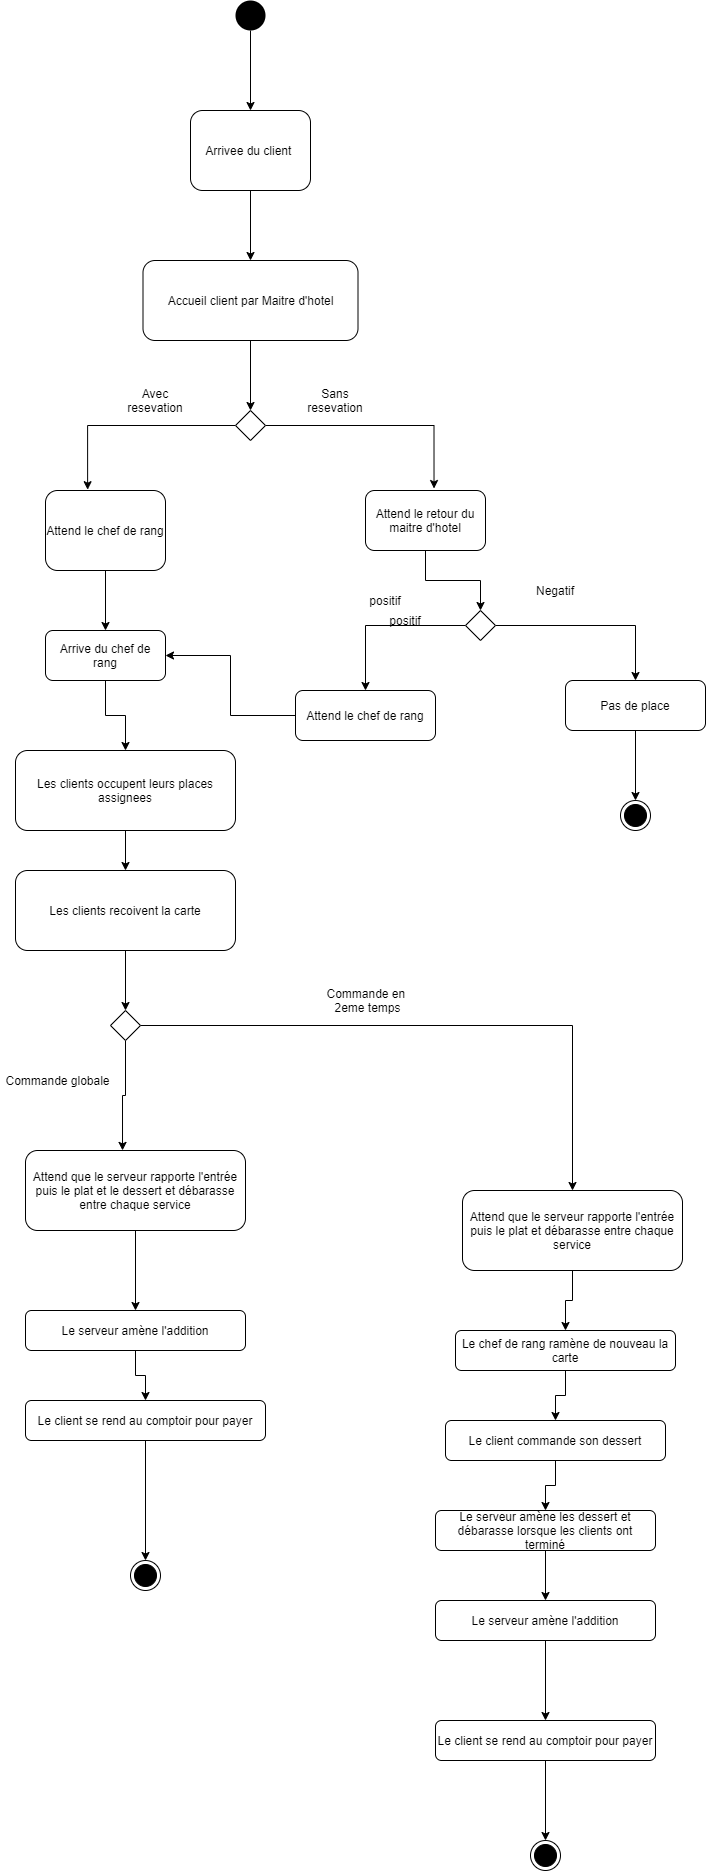

The diagram above was exported from draw.io. Its source (the exported page's mxGraphModel, read from the mxfile embedded in the PNG):
<mxGraphModel dx="1264" dy="592" grid="1" gridSize="10" guides="1" tooltips="1" connect="1" arrows="1" fold="1" page="1" pageScale="1" pageWidth="827" pageHeight="1169" math="0" shadow="0">
  <root>
    <mxCell id="0" />
    <mxCell id="1" parent="0" />
    <mxCell id="mEoBEapy4MJJG8G5d2cW-3" style="edgeStyle=orthogonalEdgeStyle;rounded=0;orthogonalLoop=1;jettySize=auto;html=1;" parent="1" source="mEoBEapy4MJJG8G5d2cW-1" target="mEoBEapy4MJJG8G5d2cW-2" edge="1">
      <mxGeometry relative="1" as="geometry" />
    </mxCell>
    <mxCell id="mEoBEapy4MJJG8G5d2cW-1" value="" style="ellipse;fillColor=#000000;strokeColor=none;" parent="1" vertex="1">
      <mxGeometry x="250" y="70" width="30" height="30" as="geometry" />
    </mxCell>
    <mxCell id="mEoBEapy4MJJG8G5d2cW-5" style="edgeStyle=orthogonalEdgeStyle;rounded=0;orthogonalLoop=1;jettySize=auto;html=1;entryX=0.5;entryY=0;entryDx=0;entryDy=0;" parent="1" source="mEoBEapy4MJJG8G5d2cW-2" target="mEoBEapy4MJJG8G5d2cW-4" edge="1">
      <mxGeometry relative="1" as="geometry" />
    </mxCell>
    <mxCell id="mEoBEapy4MJJG8G5d2cW-2" value="Arrivee du client&amp;nbsp;" style="shape=ext;rounded=1;html=1;whiteSpace=wrap;" parent="1" vertex="1">
      <mxGeometry x="205" y="180" width="120" height="80" as="geometry" />
    </mxCell>
    <mxCell id="mEoBEapy4MJJG8G5d2cW-9" style="edgeStyle=orthogonalEdgeStyle;rounded=0;orthogonalLoop=1;jettySize=auto;html=1;entryX=0.5;entryY=0;entryDx=0;entryDy=0;" parent="1" source="mEoBEapy4MJJG8G5d2cW-4" target="mEoBEapy4MJJG8G5d2cW-6" edge="1">
      <mxGeometry relative="1" as="geometry" />
    </mxCell>
    <mxCell id="mEoBEapy4MJJG8G5d2cW-4" value="Accueil client par Maitre d'hotel" style="shape=ext;rounded=1;html=1;whiteSpace=wrap;" parent="1" vertex="1">
      <mxGeometry x="157.5" y="330" width="215" height="80" as="geometry" />
    </mxCell>
    <mxCell id="mEoBEapy4MJJG8G5d2cW-23" style="edgeStyle=orthogonalEdgeStyle;rounded=0;orthogonalLoop=1;jettySize=auto;html=1;entryX=0.351;entryY=-0.01;entryDx=0;entryDy=0;entryPerimeter=0;" parent="1" source="mEoBEapy4MJJG8G5d2cW-6" target="mEoBEapy4MJJG8G5d2cW-12" edge="1">
      <mxGeometry relative="1" as="geometry" />
    </mxCell>
    <mxCell id="mEoBEapy4MJJG8G5d2cW-24" style="edgeStyle=orthogonalEdgeStyle;rounded=0;orthogonalLoop=1;jettySize=auto;html=1;entryX=0.571;entryY=-0.033;entryDx=0;entryDy=0;entryPerimeter=0;" parent="1" source="mEoBEapy4MJJG8G5d2cW-6" target="mEoBEapy4MJJG8G5d2cW-11" edge="1">
      <mxGeometry relative="1" as="geometry" />
    </mxCell>
    <mxCell id="mEoBEapy4MJJG8G5d2cW-6" value="" style="rhombus;" parent="1" vertex="1">
      <mxGeometry x="250" y="480" width="30" height="30" as="geometry" />
    </mxCell>
    <mxCell id="mEoBEapy4MJJG8G5d2cW-50" style="edgeStyle=orthogonalEdgeStyle;rounded=0;orthogonalLoop=1;jettySize=auto;html=1;" parent="1" source="mEoBEapy4MJJG8G5d2cW-10" target="mEoBEapy4MJJG8G5d2cW-14" edge="1">
      <mxGeometry relative="1" as="geometry" />
    </mxCell>
    <mxCell id="mEoBEapy4MJJG8G5d2cW-10" value="Les clients occupent leurs places assignees" style="shape=ext;rounded=1;html=1;whiteSpace=wrap;" parent="1" vertex="1">
      <mxGeometry x="30" y="820" width="220" height="80" as="geometry" />
    </mxCell>
    <mxCell id="mEoBEapy4MJJG8G5d2cW-53" style="edgeStyle=orthogonalEdgeStyle;rounded=0;orthogonalLoop=1;jettySize=auto;html=1;entryX=0.5;entryY=0;entryDx=0;entryDy=0;" parent="1" source="mEoBEapy4MJJG8G5d2cW-11" target="mEoBEapy4MJJG8G5d2cW-27" edge="1">
      <mxGeometry relative="1" as="geometry" />
    </mxCell>
    <mxCell id="mEoBEapy4MJJG8G5d2cW-11" value="Attend le retour du maitre d'hotel" style="shape=ext;rounded=1;html=1;whiteSpace=wrap;" parent="1" vertex="1">
      <mxGeometry x="380" y="560" width="120" height="60" as="geometry" />
    </mxCell>
    <mxCell id="mEoBEapy4MJJG8G5d2cW-60" style="edgeStyle=orthogonalEdgeStyle;rounded=0;orthogonalLoop=1;jettySize=auto;html=1;entryX=0.5;entryY=0;entryDx=0;entryDy=0;" parent="1" source="mEoBEapy4MJJG8G5d2cW-12" target="mEoBEapy4MJJG8G5d2cW-13" edge="1">
      <mxGeometry relative="1" as="geometry" />
    </mxCell>
    <mxCell id="mEoBEapy4MJJG8G5d2cW-12" value="Attend le chef de rang" style="shape=ext;rounded=1;html=1;whiteSpace=wrap;" parent="1" vertex="1">
      <mxGeometry x="60" y="560" width="120" height="80" as="geometry" />
    </mxCell>
    <mxCell id="mEoBEapy4MJJG8G5d2cW-49" style="edgeStyle=orthogonalEdgeStyle;rounded=0;orthogonalLoop=1;jettySize=auto;html=1;" parent="1" source="mEoBEapy4MJJG8G5d2cW-13" target="mEoBEapy4MJJG8G5d2cW-10" edge="1">
      <mxGeometry relative="1" as="geometry" />
    </mxCell>
    <mxCell id="mEoBEapy4MJJG8G5d2cW-13" value="Arrive du chef de rang" style="shape=ext;rounded=1;html=1;whiteSpace=wrap;" parent="1" vertex="1">
      <mxGeometry x="60" y="700" width="120" height="50" as="geometry" />
    </mxCell>
    <mxCell id="mEoBEapy4MJJG8G5d2cW-46" style="edgeStyle=orthogonalEdgeStyle;rounded=0;orthogonalLoop=1;jettySize=auto;html=1;entryX=0.5;entryY=0;entryDx=0;entryDy=0;" parent="1" source="mEoBEapy4MJJG8G5d2cW-14" target="mEoBEapy4MJJG8G5d2cW-17" edge="1">
      <mxGeometry relative="1" as="geometry" />
    </mxCell>
    <mxCell id="mEoBEapy4MJJG8G5d2cW-14" value="Les clients recoivent la carte" style="shape=ext;rounded=1;html=1;whiteSpace=wrap;" parent="1" vertex="1">
      <mxGeometry x="30" y="940" width="220" height="80" as="geometry" />
    </mxCell>
    <mxCell id="mEoBEapy4MJJG8G5d2cW-43" style="edgeStyle=orthogonalEdgeStyle;rounded=0;orthogonalLoop=1;jettySize=auto;html=1;" parent="1" source="mEoBEapy4MJJG8G5d2cW-15" target="mEoBEapy4MJJG8G5d2cW-30" edge="1">
      <mxGeometry relative="1" as="geometry" />
    </mxCell>
    <mxCell id="mEoBEapy4MJJG8G5d2cW-15" value="Attend que le serveur rapporte l'entrée puis le plat et débarasse entre chaque service" style="shape=ext;rounded=1;html=1;whiteSpace=wrap;" parent="1" vertex="1">
      <mxGeometry x="477" y="1260" width="220" height="80" as="geometry" />
    </mxCell>
    <mxCell id="mEoBEapy4MJJG8G5d2cW-58" style="edgeStyle=orthogonalEdgeStyle;rounded=0;orthogonalLoop=1;jettySize=auto;html=1;entryX=0.5;entryY=0;entryDx=0;entryDy=0;" parent="1" source="mEoBEapy4MJJG8G5d2cW-16" target="mEoBEapy4MJJG8G5d2cW-18" edge="1">
      <mxGeometry relative="1" as="geometry" />
    </mxCell>
    <mxCell id="mEoBEapy4MJJG8G5d2cW-16" value="Attend que le serveur rapporte l'entrée puis le plat et le dessert et débarasse entre chaque service" style="shape=ext;rounded=1;html=1;whiteSpace=wrap;" parent="1" vertex="1">
      <mxGeometry x="40" y="1220" width="220" height="80" as="geometry" />
    </mxCell>
    <mxCell id="mEoBEapy4MJJG8G5d2cW-51" style="edgeStyle=orthogonalEdgeStyle;rounded=0;orthogonalLoop=1;jettySize=auto;html=1;entryX=0.441;entryY=-0.001;entryDx=0;entryDy=0;entryPerimeter=0;" parent="1" source="mEoBEapy4MJJG8G5d2cW-17" target="mEoBEapy4MJJG8G5d2cW-16" edge="1">
      <mxGeometry relative="1" as="geometry" />
    </mxCell>
    <mxCell id="mEoBEapy4MJJG8G5d2cW-52" style="edgeStyle=orthogonalEdgeStyle;rounded=0;orthogonalLoop=1;jettySize=auto;html=1;entryX=0.5;entryY=0;entryDx=0;entryDy=0;" parent="1" source="mEoBEapy4MJJG8G5d2cW-17" target="mEoBEapy4MJJG8G5d2cW-15" edge="1">
      <mxGeometry relative="1" as="geometry" />
    </mxCell>
    <mxCell id="mEoBEapy4MJJG8G5d2cW-17" value="" style="rhombus;" parent="1" vertex="1">
      <mxGeometry x="125" y="1080" width="30" height="30" as="geometry" />
    </mxCell>
    <mxCell id="mEoBEapy4MJJG8G5d2cW-59" style="edgeStyle=orthogonalEdgeStyle;rounded=0;orthogonalLoop=1;jettySize=auto;html=1;" parent="1" source="mEoBEapy4MJJG8G5d2cW-18" target="mEoBEapy4MJJG8G5d2cW-19" edge="1">
      <mxGeometry relative="1" as="geometry" />
    </mxCell>
    <mxCell id="mEoBEapy4MJJG8G5d2cW-18" value="Le serveur amène l'addition" style="shape=ext;rounded=1;html=1;whiteSpace=wrap;" parent="1" vertex="1">
      <mxGeometry x="40" y="1380" width="220" height="40" as="geometry" />
    </mxCell>
    <mxCell id="mEoBEapy4MJJG8G5d2cW-21" style="edgeStyle=orthogonalEdgeStyle;rounded=0;orthogonalLoop=1;jettySize=auto;html=1;" parent="1" source="mEoBEapy4MJJG8G5d2cW-19" edge="1">
      <mxGeometry relative="1" as="geometry">
        <mxPoint x="160" y="1630" as="targetPoint" />
      </mxGeometry>
    </mxCell>
    <mxCell id="mEoBEapy4MJJG8G5d2cW-19" value="Le client se rend au comptoir pour payer" style="shape=ext;rounded=1;html=1;whiteSpace=wrap;" parent="1" vertex="1">
      <mxGeometry x="40" y="1470" width="240" height="40" as="geometry" />
    </mxCell>
    <mxCell id="mEoBEapy4MJJG8G5d2cW-20" value="" style="ellipse;html=1;shape=endState;fillColor=#000000;strokeColor=#000000;" parent="1" vertex="1">
      <mxGeometry x="145" y="1630" width="30" height="30" as="geometry" />
    </mxCell>
    <mxCell id="mEoBEapy4MJJG8G5d2cW-25" value="Avec resevation" style="text;html=1;strokeColor=none;fillColor=none;align=center;verticalAlign=middle;whiteSpace=wrap;rounded=0;" parent="1" vertex="1">
      <mxGeometry x="130" y="460" width="80" height="20" as="geometry" />
    </mxCell>
    <mxCell id="mEoBEapy4MJJG8G5d2cW-26" value="Sans resevation" style="text;html=1;strokeColor=none;fillColor=none;align=center;verticalAlign=middle;whiteSpace=wrap;rounded=0;" parent="1" vertex="1">
      <mxGeometry x="310" y="460" width="80" height="20" as="geometry" />
    </mxCell>
    <mxCell id="mEoBEapy4MJJG8G5d2cW-44" style="edgeStyle=orthogonalEdgeStyle;rounded=0;orthogonalLoop=1;jettySize=auto;html=1;entryX=0.5;entryY=0;entryDx=0;entryDy=0;" parent="1" source="mEoBEapy4MJJG8G5d2cW-27" target="mEoBEapy4MJJG8G5d2cW-28" edge="1">
      <mxGeometry relative="1" as="geometry" />
    </mxCell>
    <mxCell id="mEoBEapy4MJJG8G5d2cW-45" style="edgeStyle=orthogonalEdgeStyle;rounded=0;orthogonalLoop=1;jettySize=auto;html=1;" parent="1" source="mEoBEapy4MJJG8G5d2cW-27" target="mEoBEapy4MJJG8G5d2cW-29" edge="1">
      <mxGeometry relative="1" as="geometry" />
    </mxCell>
    <mxCell id="mEoBEapy4MJJG8G5d2cW-27" value="" style="rhombus;" parent="1" vertex="1">
      <mxGeometry x="480" y="680" width="30" height="30" as="geometry" />
    </mxCell>
    <mxCell id="mEoBEapy4MJJG8G5d2cW-48" style="edgeStyle=orthogonalEdgeStyle;rounded=0;orthogonalLoop=1;jettySize=auto;html=1;entryX=1;entryY=0.5;entryDx=0;entryDy=0;" parent="1" source="mEoBEapy4MJJG8G5d2cW-28" target="mEoBEapy4MJJG8G5d2cW-13" edge="1">
      <mxGeometry relative="1" as="geometry" />
    </mxCell>
    <mxCell id="mEoBEapy4MJJG8G5d2cW-28" value="Attend le chef de rang" style="shape=ext;rounded=1;html=1;whiteSpace=wrap;" parent="1" vertex="1">
      <mxGeometry x="310" y="760" width="140" height="50" as="geometry" />
    </mxCell>
    <mxCell id="mEoBEapy4MJJG8G5d2cW-57" style="edgeStyle=orthogonalEdgeStyle;rounded=0;orthogonalLoop=1;jettySize=auto;html=1;entryX=0.5;entryY=0;entryDx=0;entryDy=0;" parent="1" source="mEoBEapy4MJJG8G5d2cW-29" target="mEoBEapy4MJJG8G5d2cW-56" edge="1">
      <mxGeometry relative="1" as="geometry" />
    </mxCell>
    <mxCell id="mEoBEapy4MJJG8G5d2cW-29" value="Pas de place" style="shape=ext;rounded=1;html=1;whiteSpace=wrap;" parent="1" vertex="1">
      <mxGeometry x="580" y="750" width="140" height="50" as="geometry" />
    </mxCell>
    <mxCell id="mEoBEapy4MJJG8G5d2cW-42" style="edgeStyle=orthogonalEdgeStyle;rounded=0;orthogonalLoop=1;jettySize=auto;html=1;" parent="1" source="mEoBEapy4MJJG8G5d2cW-30" target="mEoBEapy4MJJG8G5d2cW-31" edge="1">
      <mxGeometry relative="1" as="geometry" />
    </mxCell>
    <mxCell id="mEoBEapy4MJJG8G5d2cW-30" value="Le chef de rang ramène de nouveau la carte" style="shape=ext;rounded=1;html=1;whiteSpace=wrap;" parent="1" vertex="1">
      <mxGeometry x="470" y="1400" width="220" height="40" as="geometry" />
    </mxCell>
    <mxCell id="mEoBEapy4MJJG8G5d2cW-41" style="edgeStyle=orthogonalEdgeStyle;rounded=0;orthogonalLoop=1;jettySize=auto;html=1;" parent="1" source="mEoBEapy4MJJG8G5d2cW-31" target="mEoBEapy4MJJG8G5d2cW-32" edge="1">
      <mxGeometry relative="1" as="geometry" />
    </mxCell>
    <mxCell id="mEoBEapy4MJJG8G5d2cW-31" value="Le client commande son dessert" style="shape=ext;rounded=1;html=1;whiteSpace=wrap;" parent="1" vertex="1">
      <mxGeometry x="460" y="1490" width="220" height="40" as="geometry" />
    </mxCell>
    <mxCell id="mEoBEapy4MJJG8G5d2cW-40" style="edgeStyle=orthogonalEdgeStyle;rounded=0;orthogonalLoop=1;jettySize=auto;html=1;entryX=0.5;entryY=0;entryDx=0;entryDy=0;" parent="1" source="mEoBEapy4MJJG8G5d2cW-32" target="mEoBEapy4MJJG8G5d2cW-33" edge="1">
      <mxGeometry relative="1" as="geometry" />
    </mxCell>
    <mxCell id="mEoBEapy4MJJG8G5d2cW-32" value="Le serveur amène les dessert et débarasse lorsque les clients ont terminé" style="shape=ext;rounded=1;html=1;whiteSpace=wrap;" parent="1" vertex="1">
      <mxGeometry x="450" y="1580" width="220" height="40" as="geometry" />
    </mxCell>
    <mxCell id="mEoBEapy4MJJG8G5d2cW-38" style="edgeStyle=orthogonalEdgeStyle;rounded=0;orthogonalLoop=1;jettySize=auto;html=1;" parent="1" source="mEoBEapy4MJJG8G5d2cW-33" target="mEoBEapy4MJJG8G5d2cW-34" edge="1">
      <mxGeometry relative="1" as="geometry" />
    </mxCell>
    <mxCell id="mEoBEapy4MJJG8G5d2cW-33" value="Le serveur amène l'addition" style="shape=ext;rounded=1;html=1;whiteSpace=wrap;" parent="1" vertex="1">
      <mxGeometry x="450" y="1670" width="220" height="40" as="geometry" />
    </mxCell>
    <mxCell id="mEoBEapy4MJJG8G5d2cW-37" style="edgeStyle=orthogonalEdgeStyle;rounded=0;orthogonalLoop=1;jettySize=auto;html=1;entryX=0.5;entryY=0;entryDx=0;entryDy=0;" parent="1" source="mEoBEapy4MJJG8G5d2cW-34" target="mEoBEapy4MJJG8G5d2cW-35" edge="1">
      <mxGeometry relative="1" as="geometry" />
    </mxCell>
    <mxCell id="mEoBEapy4MJJG8G5d2cW-34" value="Le client se rend au comptoir pour payer" style="shape=ext;rounded=1;html=1;whiteSpace=wrap;" parent="1" vertex="1">
      <mxGeometry x="450" y="1790" width="220" height="40" as="geometry" />
    </mxCell>
    <mxCell id="mEoBEapy4MJJG8G5d2cW-35" value="" style="ellipse;html=1;shape=endState;fillColor=#000000;strokeColor=#000000;" parent="1" vertex="1">
      <mxGeometry x="545" y="1910" width="30" height="30" as="geometry" />
    </mxCell>
    <mxCell id="mEoBEapy4MJJG8G5d2cW-54" value="positif" style="text;html=1;strokeColor=none;fillColor=none;align=center;verticalAlign=middle;whiteSpace=wrap;rounded=0;" parent="1" vertex="1">
      <mxGeometry x="360" y="660" width="80" height="20" as="geometry" />
    </mxCell>
    <mxCell id="mEoBEapy4MJJG8G5d2cW-55" value="Negatif" style="text;html=1;strokeColor=none;fillColor=none;align=center;verticalAlign=middle;whiteSpace=wrap;rounded=0;" parent="1" vertex="1">
      <mxGeometry x="530" y="650" width="80" height="20" as="geometry" />
    </mxCell>
    <mxCell id="mEoBEapy4MJJG8G5d2cW-56" value="" style="ellipse;html=1;shape=endState;fillColor=#000000;strokeColor=#000000;" parent="1" vertex="1">
      <mxGeometry x="635" y="870" width="30" height="30" as="geometry" />
    </mxCell>
    <mxCell id="mEoBEapy4MJJG8G5d2cW-61" value="Commande en&amp;nbsp; 2eme temps" style="text;html=1;strokeColor=none;fillColor=none;align=center;verticalAlign=middle;whiteSpace=wrap;rounded=0;" parent="1" vertex="1">
      <mxGeometry x="325" y="1060" width="115" height="20" as="geometry" />
    </mxCell>
    <mxCell id="mEoBEapy4MJJG8G5d2cW-62" value="positif" style="text;html=1;strokeColor=none;fillColor=none;align=center;verticalAlign=middle;whiteSpace=wrap;rounded=0;" parent="1" vertex="1">
      <mxGeometry x="380" y="680" width="80" height="20" as="geometry" />
    </mxCell>
    <mxCell id="mEoBEapy4MJJG8G5d2cW-63" value="Commande globale" style="text;html=1;strokeColor=none;fillColor=none;align=center;verticalAlign=middle;whiteSpace=wrap;rounded=0;" parent="1" vertex="1">
      <mxGeometry x="15" y="1140" width="115" height="20" as="geometry" />
    </mxCell>
  </root>
</mxGraphModel>